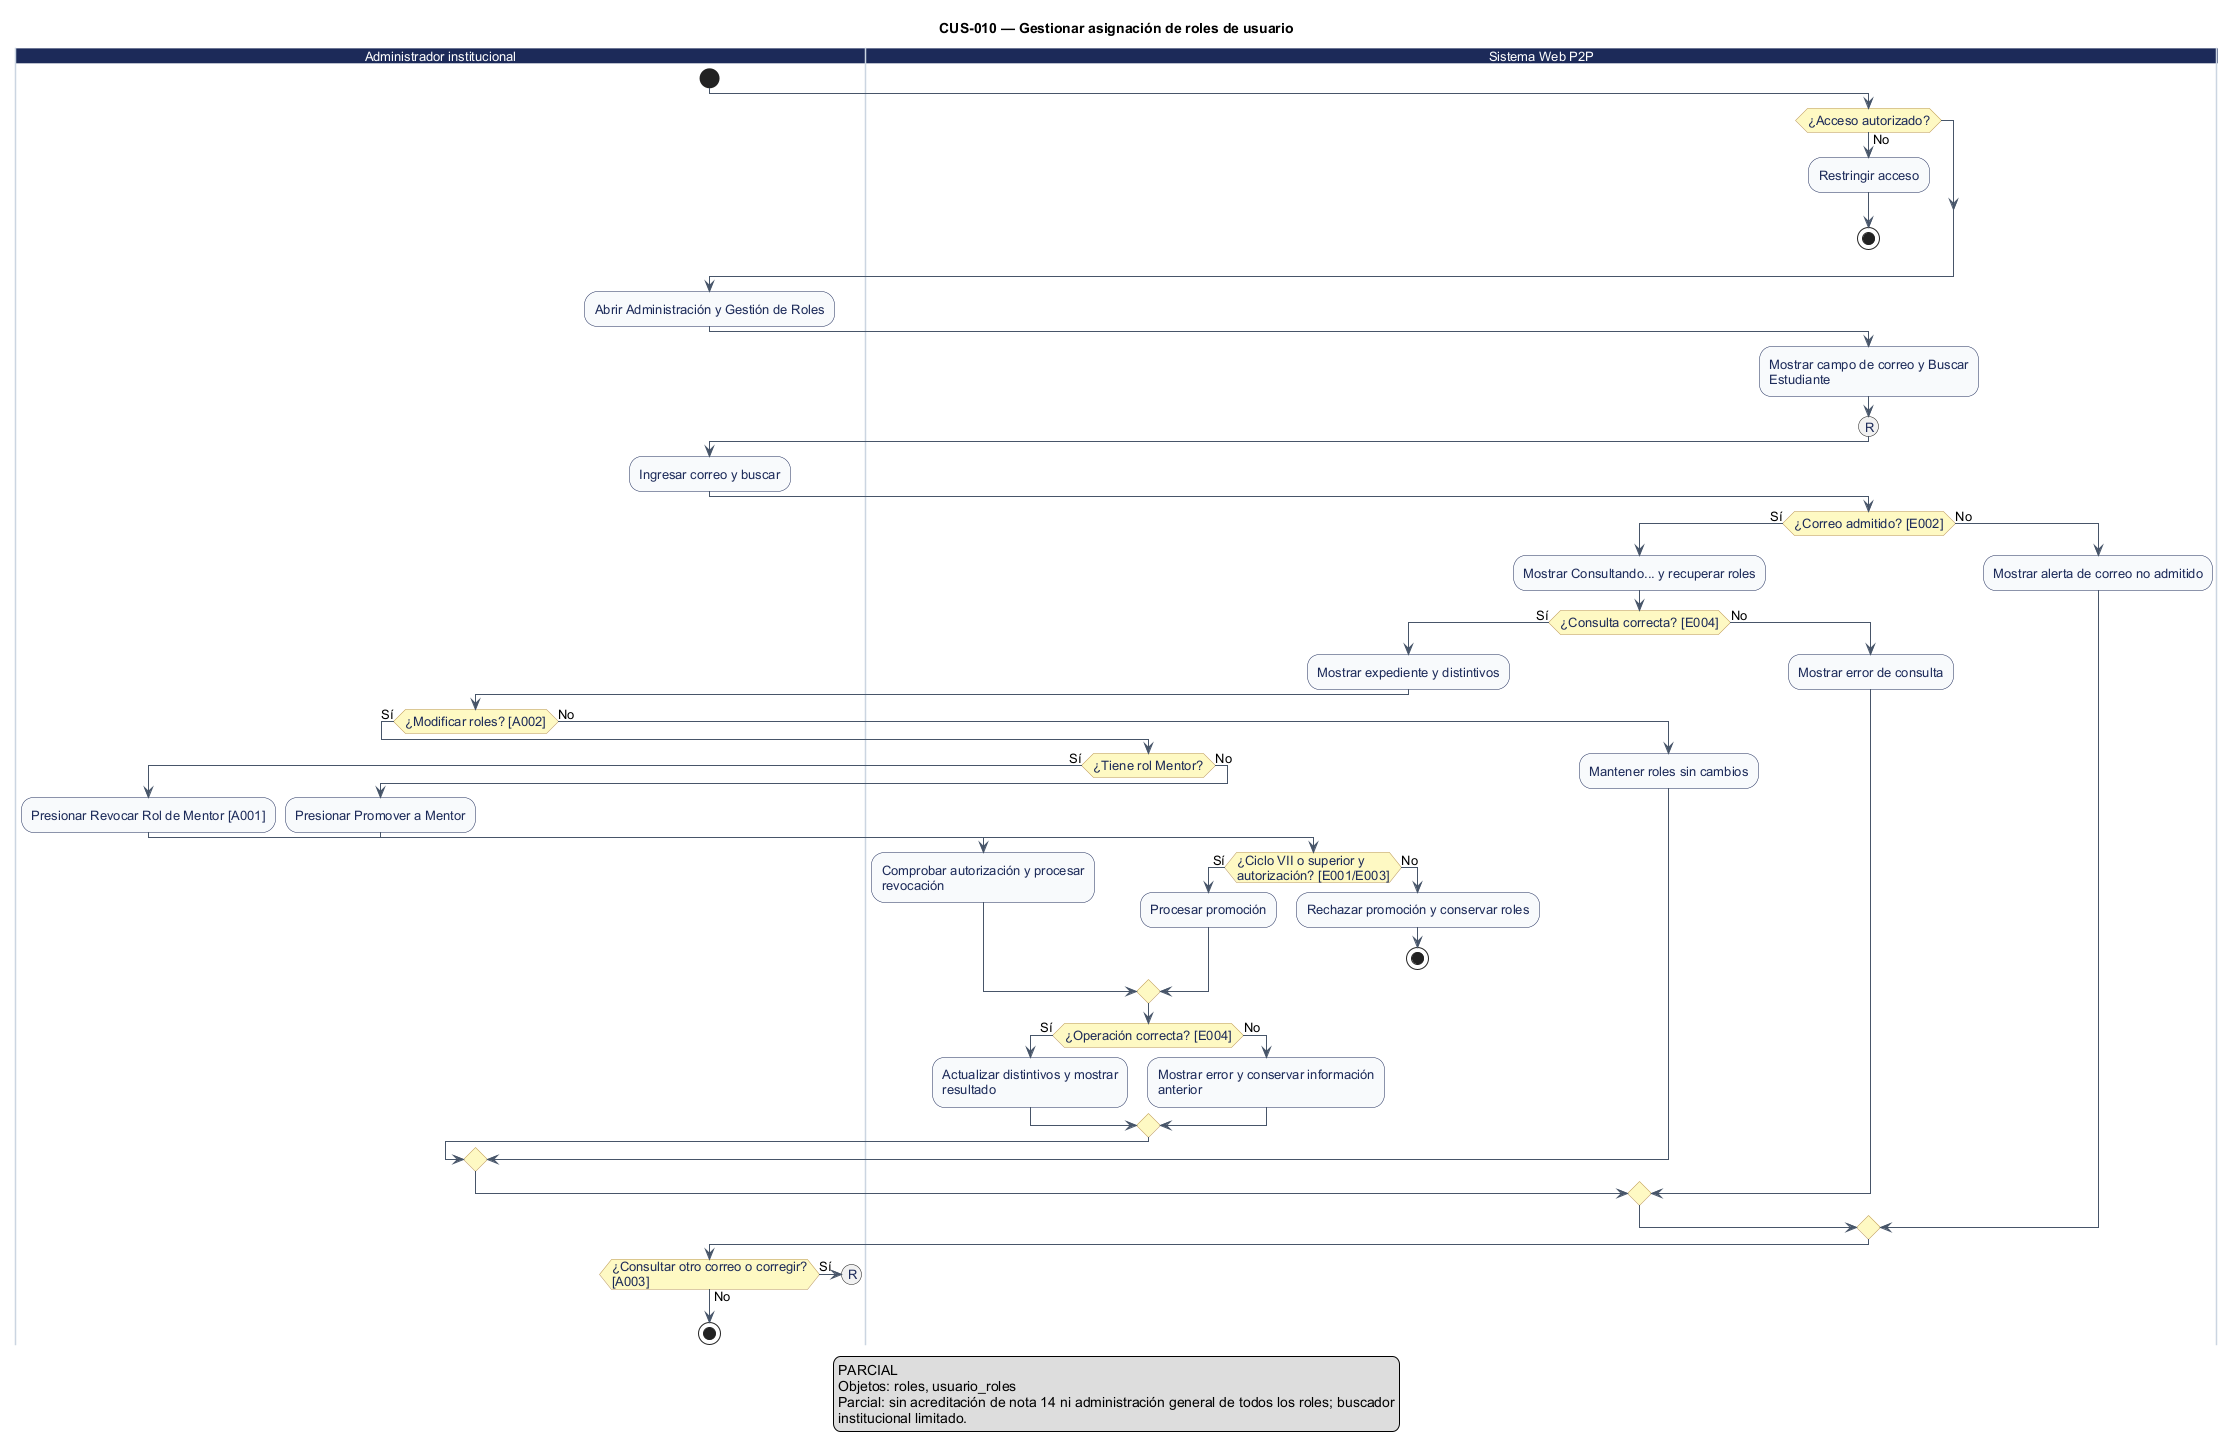

The diagram above was rendered by PlantUML. Its source (embedded in the PNG):
@startuml
' CUS-010 — Gestionar asignación de roles de usuario
' Estado: Aprobado en conversación; consolidado
' Fuente: catálogo consolidado DOC-H02, línea base 044d2a8.
' Los reintentos no explícitos se realizan desde la interfaz; el diagrama no certifica implementación.
title CUS-010 — Gestionar asignación de roles de usuario
skinparam shadowing false
skinparam defaultFontName Arial
skinparam defaultFontSize 13
skinparam ArrowColor #475569
skinparam activity {
  BackgroundColor #F8FAFC
  BorderColor #1C2A59
  FontColor #1C2A59
  DiamondBackgroundColor #FEF9C3
  DiamondBorderColor #B99451
}
skinparam swimlane {
  BorderColor #CBD5E1
  TitleBackgroundColor #1C2A59
  TitleFontColor #FFFFFF
}

|Administrador institucional|
start
|Sistema Web P2P|
if (¿Acceso autorizado?) then (No)
  :Restringir acceso;
  stop
endif
|Administrador institucional|
:Abrir Administración y Gestión de Roles;
|Sistema Web P2P|
:Mostrar campo de correo y Buscar\nEstudiante;
(R)
|Administrador institucional|
  :Ingresar correo y buscar;
|Sistema Web P2P|
  if (¿Correo admitido? [E002]) then (Sí)
    :Mostrar Consultando... y recuperar roles;
    if (¿Consulta correcta? [E004]) then (Sí)
      :Mostrar expediente y distintivos;
|Administrador institucional|
      if (¿Modificar roles? [A002]) then (Sí)
|Sistema Web P2P|
        if (¿Tiene rol Mentor?) then (Sí)
|Administrador institucional|
          :Presionar Revocar Rol de Mentor [A001];
|Sistema Web P2P|
          :Comprobar autorización y procesar\nrevocación;
          else (No)
|Administrador institucional|
          :Presionar Promover a Mentor;
|Sistema Web P2P|
          if (¿Ciclo VII o superior y\nautorización? [E001/E003]) then (Sí)
            :Procesar promoción;
            else (No)
            :Rechazar promoción y conservar roles;
            stop
          endif
        endif
        if (¿Operación correcta? [E004]) then (Sí)
          :Actualizar distintivos y mostrar\nresultado;
          else (No)
          :Mostrar error y conservar información\nanterior;
        endif
        else (No)
        :Mantener roles sin cambios;
      endif
      else (No)
      :Mostrar error de consulta;
    endif
    else (No)
    :Mostrar alerta de correo no admitido;
  endif
|Administrador institucional|
if (¿Consultar otro correo o corregir?\n[A003]) then (Sí)
  (R)
  detach
else (No)
endif
stop
legend bottom
  Los círculos con la misma letra enlazan tramos del flujo.
endlegend

legend bottom
PARCIAL
Objetos: roles, usuario_roles
Parcial: sin acreditación de nota 14 ni administración general de todos los roles; buscador
institucional limitado.
endlegend
@enduml